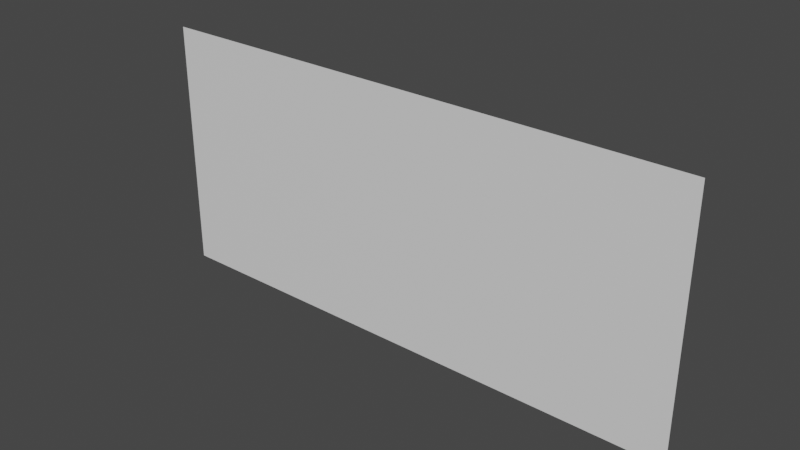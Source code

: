 # Source: multi_uv_mesh.blend  (saved by Blender 2.83.18; exported with 4.5.12 LTS)
import bpy
from mathutils import Matrix  # noqa: F401  (used for matrix-valued properties, if any)

bpy.ops.wm.read_factory_settings(use_empty=True)
scene = bpy.context.scene
scene.name = 'Scene'

# ---- collections
col_collection = bpy.data.collections.new('Collection'); scene.collection.children.link(col_collection)

# ---- materials (node trees are filled in below, after node groups)
mat_material_004 = bpy.data.materials.new('Material.004')
mat_material_004.preview_render_type = 'FLAT'
mat_material_004.roughness = 0.4899

# ---- material node trees
mat_material_004.use_nodes = True; mat_material_004.node_tree.nodes.clear()
_N = mat_material_004.node_tree.nodes; _L = mat_material_004.node_tree.links
n0 = _N.new('ShaderNodeBsdfPrincipled'); n0.name = 'Principled BSDF'; n0.location = (10, 300)
n0.distribution = 'GGX'
n0.subsurface_method = 'BURLEY'
n0.inputs[0].default_value = (0.8, 0.8, 0.8, 0.5)
n0.inputs[3].default_value = 1.45
n0.inputs[27].default_value = (0.0, 0.0, 0.0, 0.0)
n0.inputs[28].default_value = 1.0
n1 = _N.new('ShaderNodeOutputMaterial'); n1.name = 'Material Output'; n1.location = (300, 300)
_L.new(n0.outputs[0], n1.inputs[0])
n1.is_active_output = True

# ---- world
world_world = bpy.data.worlds.new('World'); scene.world = world_world
world_world.use_nodes = True; world_world.node_tree.nodes.clear()
_N = world_world.node_tree.nodes; _L = world_world.node_tree.links
n0 = _N.new('ShaderNodeOutputWorld'); n0.name = 'World Output'; n0.location = (300, 300)
n1 = _N.new('ShaderNodeBackground'); n1.name = 'Background'; n1.location = (10, 300)
n1.inputs[0].default_value = (0.05088, 0.05088, 0.05088, 1.0)
_L.new(n1.outputs[0], n0.inputs[0])
n0.is_active_output = True
world_world.color = (0.05088, 0.05088, 0.05088)
world_world.use_sun_shadow = False
world_world.sun_shadow_jitter_overblur = 0.0

# ---- meshes
me_plane = bpy.data.meshes.new('Plane')
me_plane.from_pydata([(-10.09, -4.652, 3.768e-07), (0.0009909, -4.652, 3.768e-07), (-10.09, 0.004012, 4.929e-07), (0.0009909, 0.004012, 4.929e-07)], [], [(0, 1, 3, 2)])
_uv = me_plane.uv_layers.new(name='UVMap')
_uv.uv.foreach_set('vector', [0.9913, 0.9851, -0.004822, 0.9801, -0.004822, 0.007482, 0.9913, 0.0124])
_uv.active_render = True
_uv = me_plane.uv_layers.new(name='UVMap.001')
_uv.uv.foreach_set('vector', [0.8122, 0.8778, 0.003889, 0.8778, 0.003889, 0.1155, 0.8122, 0.1155])
_ca = me_plane.color_attributes.new('Col', 'BYTE_COLOR', 'CORNER')
_ca.data.foreach_set('color', [1.0, 1.0, 1.0, 1.0, 1.0, 1.0, 1.0, 1.0, 1.0, 1.0, 1.0, 1.0, 1.0, 1.0, 1.0, 1.0])
me_plane.materials.append(mat_material_004)
me_plane.use_remesh_fix_poles = True
me_plane.use_remesh_preserve_attributes = False
me_plane.use_mirror_vertex_groups = False
me_plane.update()

# ---- objects
ob_plane = bpy.data.objects.new('Plane', me_plane)

# ---- transforms, parenting, visibility, modifiers, constraints
ob_plane.location = (-5.072, -5.364e-07, 0.004012)
ob_plane.rotation_euler = (-1.571, -0.0, -3.142)
ob_plane.lineart.crease_threshold = 0.0

# ---- collection membership
col_collection.objects.link(ob_plane)

# ---- scene / render settings (as saved in the file)
scene.frame_start = 1; scene.frame_end = 250; scene.frame_set(0)
scene.render.engine = 'CYCLES'
scene.cycles.use_denoising = False
scene.cycles.samples = 128
scene.cycles.sampling_pattern = 'TABULATED_SOBOL'
scene.cycles.use_adaptive_sampling = False
scene.cycles.use_light_tree = False
scene.cycles.bake_type = 'DIFFUSE'
scene.view_settings.view_transform = 'Filmic'
bpy.context.view_layer.update()

# ---- added for rendering (the .blend has no active camera and no usable light): camera, sun
cam_auto = bpy.data.cameras.new('AutoCamera')
cam_auto.lens = 50.0
cam_auto.sensor_width = 36.0
cam_auto.clip_end = 1000.0
ob_auto_camera = bpy.data.objects.new('AutoCamera', cam_auto)
scene.collection.objects.link(ob_auto_camera)
ob_auto_camera.location = (10.2558, -12.3398, 10.5543)
ob_auto_camera.rotation_euler = (1.09748, -7.21219e-08, 0.694738)
scene.camera = ob_auto_camera
light_auto_sun = bpy.data.lights.new('AutoSun', 'SUN')
light_auto_sun.energy = 3.0
light_auto_sun.angle = 0.0523599
ob_auto_sun = bpy.data.objects.new('AutoSun', light_auto_sun)
scene.collection.objects.link(ob_auto_sun)
ob_auto_sun.rotation_euler = (0.872665, 0.174533, 0.523599)
bpy.context.view_layer.update()
